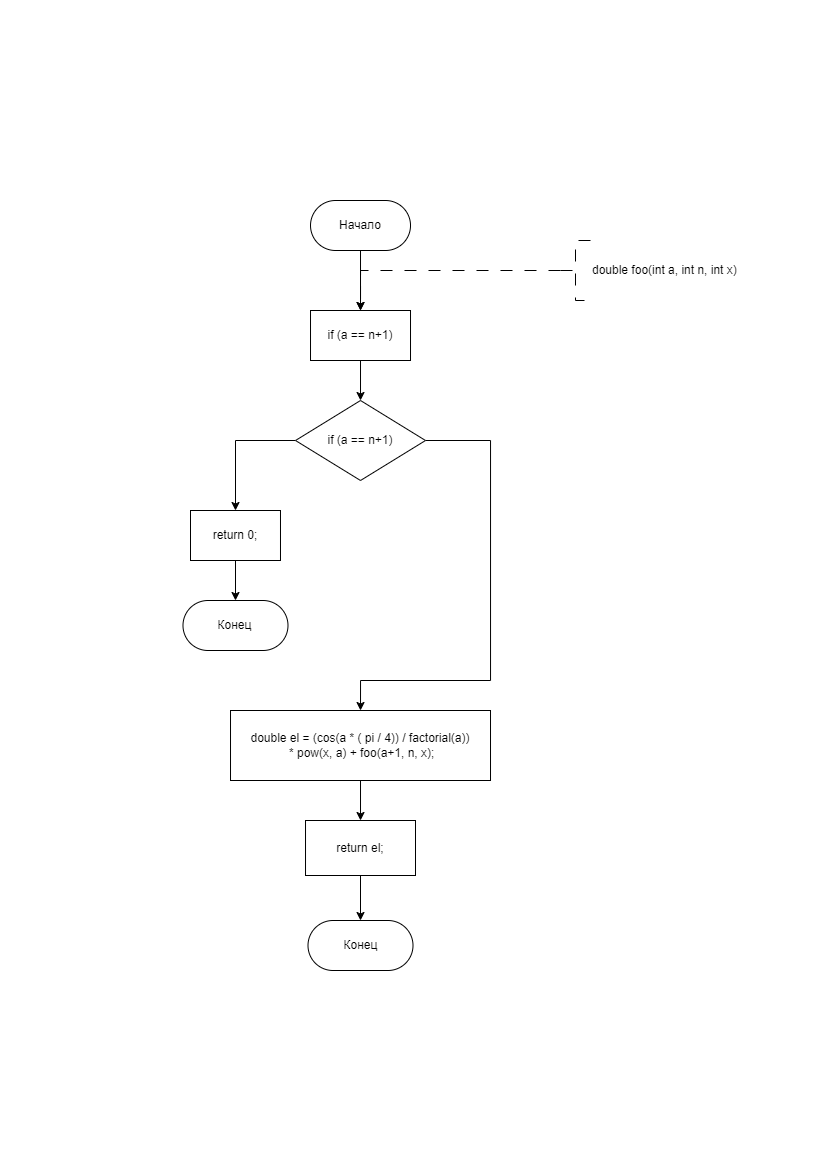

The diagram above was exported from draw.io. Its source (the exported page's mxGraphModel, read from the mxfile embedded in the PNG):
<mxGraphModel dx="877" dy="582" grid="1" gridSize="10" guides="1" tooltips="1" connect="1" arrows="1" fold="1" page="1" pageScale="1" pageWidth="827" pageHeight="1169" math="0" shadow="0">
  <root>
    <mxCell id="WIyWlLk6GJQsqaUBKTNV-0" />
    <mxCell id="WIyWlLk6GJQsqaUBKTNV-1" parent="WIyWlLk6GJQsqaUBKTNV-0" />
    <mxCell id="ae2DDv3dWlce7QhSTDpC-18" value="" style="edgeStyle=orthogonalEdgeStyle;rounded=0;orthogonalLoop=1;jettySize=auto;html=1;entryX=0.5;entryY=0;entryDx=0;entryDy=0;" edge="1" parent="WIyWlLk6GJQsqaUBKTNV-1" source="ae2DDv3dWlce7QhSTDpC-1" target="ae2DDv3dWlce7QhSTDpC-95">
      <mxGeometry relative="1" as="geometry">
        <mxPoint x="360" y="310" as="targetPoint" />
        <Array as="points" />
      </mxGeometry>
    </mxCell>
    <mxCell id="ae2DDv3dWlce7QhSTDpC-1" value="Начало" style="rounded=1;whiteSpace=wrap;html=1;arcSize=50;" vertex="1" parent="WIyWlLk6GJQsqaUBKTNV-1">
      <mxGeometry x="310.01" y="200" width="100" height="50" as="geometry" />
    </mxCell>
    <mxCell id="ae2DDv3dWlce7QhSTDpC-2" value="" style="edgeStyle=orthogonalEdgeStyle;rounded=0;orthogonalLoop=1;jettySize=auto;html=1;strokeWidth=1;dashed=1;dashPattern=12 12;exitX=0;exitY=0.5;exitDx=0;exitDy=0;exitPerimeter=0;entryX=0.5;entryY=0;entryDx=0;entryDy=0;" edge="1" parent="WIyWlLk6GJQsqaUBKTNV-1" source="ae2DDv3dWlce7QhSTDpC-3" target="ae2DDv3dWlce7QhSTDpC-95">
      <mxGeometry relative="1" as="geometry">
        <Array as="points">
          <mxPoint x="360" y="270" />
        </Array>
        <mxPoint x="420" y="290" as="targetPoint" />
        <mxPoint x="550" y="270" as="sourcePoint" />
      </mxGeometry>
    </mxCell>
    <mxCell id="ae2DDv3dWlce7QhSTDpC-3" value="double foo(int a, int n, int x)" style="strokeWidth=1;html=1;shape=mxgraph.flowchart.annotation_2;align=left;labelPosition=right;pointerEvents=1;dashed=1;dashPattern=12 12;" vertex="1" parent="WIyWlLk6GJQsqaUBKTNV-1">
      <mxGeometry x="560" y="240" width="30" height="60" as="geometry" />
    </mxCell>
    <mxCell id="ae2DDv3dWlce7QhSTDpC-97" value="" style="edgeStyle=orthogonalEdgeStyle;rounded=0;orthogonalLoop=1;jettySize=auto;html=1;" edge="1" parent="WIyWlLk6GJQsqaUBKTNV-1" source="ae2DDv3dWlce7QhSTDpC-95" target="ae2DDv3dWlce7QhSTDpC-96">
      <mxGeometry relative="1" as="geometry" />
    </mxCell>
    <mxCell id="ae2DDv3dWlce7QhSTDpC-95" value="if (a == n+1)" style="whiteSpace=wrap;html=1;" vertex="1" parent="WIyWlLk6GJQsqaUBKTNV-1">
      <mxGeometry x="310.01" y="310" width="100" height="50" as="geometry" />
    </mxCell>
    <mxCell id="ae2DDv3dWlce7QhSTDpC-100" style="edgeStyle=orthogonalEdgeStyle;rounded=0;orthogonalLoop=1;jettySize=auto;html=1;exitX=0;exitY=0.5;exitDx=0;exitDy=0;entryX=0.5;entryY=0;entryDx=0;entryDy=0;" edge="1" parent="WIyWlLk6GJQsqaUBKTNV-1" source="ae2DDv3dWlce7QhSTDpC-96" target="ae2DDv3dWlce7QhSTDpC-98">
      <mxGeometry relative="1" as="geometry" />
    </mxCell>
    <mxCell id="ae2DDv3dWlce7QhSTDpC-104" style="edgeStyle=orthogonalEdgeStyle;rounded=0;orthogonalLoop=1;jettySize=auto;html=1;exitX=1;exitY=0.5;exitDx=0;exitDy=0;entryX=0.5;entryY=0;entryDx=0;entryDy=0;" edge="1" parent="WIyWlLk6GJQsqaUBKTNV-1" source="ae2DDv3dWlce7QhSTDpC-96" target="ae2DDv3dWlce7QhSTDpC-103">
      <mxGeometry relative="1" as="geometry">
        <Array as="points">
          <mxPoint x="490" y="440" />
          <mxPoint x="490" y="680" />
          <mxPoint x="360" y="680" />
        </Array>
      </mxGeometry>
    </mxCell>
    <mxCell id="ae2DDv3dWlce7QhSTDpC-96" value="if (a == n+1)" style="rhombus;whiteSpace=wrap;html=1;" vertex="1" parent="WIyWlLk6GJQsqaUBKTNV-1">
      <mxGeometry x="295.01" y="400" width="130" height="80" as="geometry" />
    </mxCell>
    <mxCell id="ae2DDv3dWlce7QhSTDpC-102" value="" style="edgeStyle=orthogonalEdgeStyle;rounded=0;orthogonalLoop=1;jettySize=auto;html=1;" edge="1" parent="WIyWlLk6GJQsqaUBKTNV-1" source="ae2DDv3dWlce7QhSTDpC-98" target="ae2DDv3dWlce7QhSTDpC-101">
      <mxGeometry relative="1" as="geometry" />
    </mxCell>
    <mxCell id="ae2DDv3dWlce7QhSTDpC-98" value="return 0;" style="whiteSpace=wrap;html=1;" vertex="1" parent="WIyWlLk6GJQsqaUBKTNV-1">
      <mxGeometry x="190" y="510" width="89.99" height="50" as="geometry" />
    </mxCell>
    <mxCell id="ae2DDv3dWlce7QhSTDpC-101" value="Конец" style="rounded=1;whiteSpace=wrap;html=1;arcSize=50;" vertex="1" parent="WIyWlLk6GJQsqaUBKTNV-1">
      <mxGeometry x="182.49" y="600" width="105" height="50" as="geometry" />
    </mxCell>
    <mxCell id="ae2DDv3dWlce7QhSTDpC-106" value="" style="edgeStyle=orthogonalEdgeStyle;rounded=0;orthogonalLoop=1;jettySize=auto;html=1;" edge="1" parent="WIyWlLk6GJQsqaUBKTNV-1" source="ae2DDv3dWlce7QhSTDpC-103" target="ae2DDv3dWlce7QhSTDpC-105">
      <mxGeometry relative="1" as="geometry" />
    </mxCell>
    <mxCell id="ae2DDv3dWlce7QhSTDpC-103" value="double el = (cos(a * ( pi / 4)) / factorial(a))&lt;br&gt;&amp;nbsp;* pow(x, a) + foo(a+1, n, x);" style="whiteSpace=wrap;html=1;" vertex="1" parent="WIyWlLk6GJQsqaUBKTNV-1">
      <mxGeometry x="230.01" y="710" width="260" height="70" as="geometry" />
    </mxCell>
    <mxCell id="ae2DDv3dWlce7QhSTDpC-108" value="" style="edgeStyle=orthogonalEdgeStyle;rounded=0;orthogonalLoop=1;jettySize=auto;html=1;" edge="1" parent="WIyWlLk6GJQsqaUBKTNV-1" source="ae2DDv3dWlce7QhSTDpC-105" target="ae2DDv3dWlce7QhSTDpC-107">
      <mxGeometry relative="1" as="geometry" />
    </mxCell>
    <mxCell id="ae2DDv3dWlce7QhSTDpC-105" value="return el;" style="whiteSpace=wrap;html=1;" vertex="1" parent="WIyWlLk6GJQsqaUBKTNV-1">
      <mxGeometry x="305.01" y="820" width="109.99" height="55" as="geometry" />
    </mxCell>
    <mxCell id="ae2DDv3dWlce7QhSTDpC-107" value="Конец" style="rounded=1;whiteSpace=wrap;html=1;arcSize=50;" vertex="1" parent="WIyWlLk6GJQsqaUBKTNV-1">
      <mxGeometry x="307.5" y="920" width="105" height="50" as="geometry" />
    </mxCell>
  </root>
</mxGraphModel>